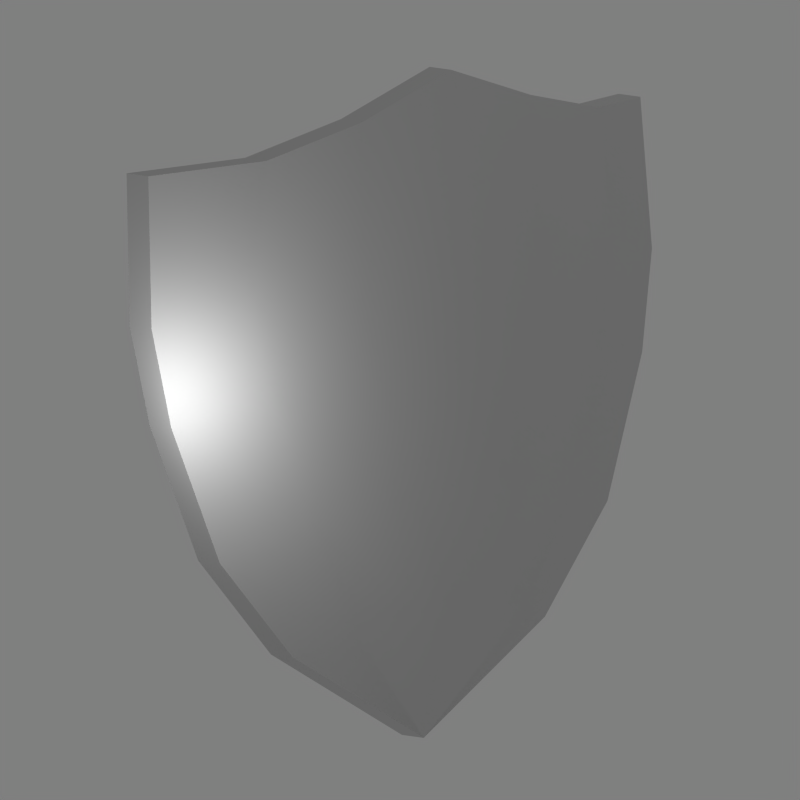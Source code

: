 # Source: shield.blend  (saved by Blender 2.49.2; exported with 4.5.12 LTS)
import bpy
from mathutils import Matrix  # noqa: F401  (used for matrix-valued properties, if any)

bpy.ops.wm.read_factory_settings(use_empty=True)
scene = bpy.context.scene
scene.name = 'Scene'

# ---- collections
col_collection_1 = bpy.data.collections.new('Collection 1'); scene.collection.children.link(col_collection_1)

# ---- materials (node trees are filled in below, after node groups)
mat_shield = bpy.data.materials.new('Shield')
mat_shield.alpha_threshold = 0.0
mat_shield.roughness = 0.5
mat_shield.specular_intensity = 0.2108
mat_shield.line_color = (0.0, 0.0, 0.0, 1.0)

# ---- node groups
ng_auto_smooth = bpy.data.node_groups.new('Auto Smooth', 'GeometryNodeTree')
_s = ng_auto_smooth.interface.new_socket(name='Geometry', in_out='OUTPUT', socket_type='NodeSocketGeometry')
_s = ng_auto_smooth.interface.new_socket(name='Geometry', in_out='INPUT', socket_type='NodeSocketGeometry')
_s = ng_auto_smooth.interface.new_socket(name='Angle', in_out='INPUT', socket_type='NodeSocketFloat')
_s.subtype = 'ANGLE'
_s.min_value = 0.0
_s.max_value = 3.142
ng_auto_smooth.is_modifier = True
_N = ng_auto_smooth.nodes; _L = ng_auto_smooth.links
n0 = _N.new('NodeGroupOutput'); n0.name = 'Group Output'; n0.location = (480, -100)
n1 = _N.new('NodeGroupInput'); n1.name = 'Group Input'; n1.location = (-420, -300)
n2 = _N.new('NodeGroupInput'); n2.name = 'Group Input.001'; n2.location = (-60, -100)
n3 = _N.new('GeometryNodeSetShadeSmooth'); n3.name = 'Set Shade Smooth'; n3.location = (120, -100)
n3.domain = 'EDGE'
n4 = _N.new('GeometryNodeSetShadeSmooth'); n4.name = 'Set Shade Smooth.001'; n4.location = (300, -100)
n5 = _N.new('GeometryNodeInputMeshEdgeAngle'); n5.name = 'Edge Angle'; n5.location = (-420, -220)
n6 = _N.new('GeometryNodeInputEdgeSmooth'); n6.name = 'Is Edge Smooth'; n6.location = (-60, -160)
n7 = _N.new('GeometryNodeInputShadeSmooth'); n7.name = 'Is Face Smooth'; n7.location = (-240, -340)
n8 = _N.new('FunctionNodeBooleanMath'); n8.name = 'Boolean Math'; n8.location = (-60, -220)
n9 = _N.new('FunctionNodeCompare'); n9.name = 'Compare'; n9.location = (-240, -180)
n9.operation = 'LESS_EQUAL'
_L.new(n5.outputs[0], n9.inputs[0])
_L.new(n4.outputs[0], n0.inputs[0])
_L.new(n1.outputs[1], n9.inputs[1])
_L.new(n9.outputs[0], n8.inputs[0])
_L.new(n7.outputs[0], n8.inputs[1])
_L.new(n2.outputs[0], n3.inputs[0])
_L.new(n6.outputs[0], n3.inputs[1])
_L.new(n3.outputs[0], n4.inputs[0])
_L.new(n8.outputs[0], n3.inputs[2])
n0.is_active_output = True

# ---- material node trees

# ---- world
world_world = bpy.data.worlds.new('World'); scene.world = world_world
world_world.color = (0.5, 0.5, 0.5)
world_world.use_sun_shadow = False
world_world.sun_shadow_jitter_overblur = 0.0
world_world.cycles.sampling_method = 'MANUAL'
world_world.cycles.sample_map_resolution = 256

# ---- cameras
cam_camera = bpy.data.cameras.new('Camera')
cam_camera.type = 'ORTHO'
cam_camera.passepartout_alpha = 0.2
cam_camera.clip_end = 100.0
cam_camera.lens = 35.0
cam_camera.ortho_scale = 11.8
cam_camera.show_passepartout = False
cam_camera.show_safe_areas = True
cam_camera.dof.focus_distance = 0.0
cam_camera.dof.aperture_fstop = 128.0

# ---- lights
light_spot_002 = bpy.data.lights.new('Spot.002', 'POINT')
light_spot_002.transmission_factor = 0.0
light_spot_002.cutoff_distance = 30.0
light_spot_002.energy = 159.4
light_spot_002.shadow_buffer_clip_start = 1.001
light_spot_002.shadow_soft_size = 1.0
light_spot_002.shadow_maximum_resolution = 0.006
light_spot_002.use_absolute_resolution = True
light_spot_002.cycles.use_multiple_importance_sampling = False
light_spot_001 = bpy.data.lights.new('Spot.001', 'POINT')
light_spot_001.transmission_factor = 0.0
light_spot_001.cutoff_distance = 30.0
light_spot_001.energy = 159.4
light_spot_001.shadow_buffer_clip_start = 1.001
light_spot_001.shadow_soft_size = 1.0
light_spot_001.shadow_maximum_resolution = 0.006
light_spot_001.use_absolute_resolution = True
light_spot_001.cycles.use_multiple_importance_sampling = False

# ---- meshes
me_shield = bpy.data.meshes.new('Shield')
me_shield.from_pydata([(1.728, -1.342, 0.9613), (1.73, 1.335, 0.9613), (1.826, -0.003588, 0.9375), (1.137, -0.003588, 0.6115), (-0.01298, -4.616, 4.381), (-0.01298, -4.695, 2.11), (-0.01298, -0.003588, -4.594), (-0.01298, 4.687, 2.11), (-0.01298, 4.411, 0.6011), (-0.01298, 3.63, -1.523), (1.442, -0.003588, 5.502), (1.287, 1.572, 4.912), (-0.01298, 4.609, 4.381), (0.9181, 3.11, 4.499), (-0.01298, 2.361, -3.089), (0.9181, -3.117, 4.499), (1.287, -1.579, 4.912), (-0.01298, -2.368, -3.089), (-0.01298, -3.637, -1.523), (-0.01298, -4.419, 0.6011), (0.5078, 4.687, 2.11), (0.5078, 4.609, 4.381), (0.5078, 4.411, 0.6011), (0.5078, 3.63, -1.523), (0.5078, 2.361, -3.089), (1.962, -0.003588, 5.502), (1.807, 1.572, 4.912), (1.439, 3.11, 4.499), (1.284, 3.11, 0.9255), (1.284, 2.482, -0.9917), (1.078, 1.609, -2.783), (1.721, 0.9933, -0.7162), (1.311, 0.6619, -2.517), (1.412, -0.003588, -2.446), (1.284, 3.347, 2.485), (1.807, 1.73, 2.78), (0.5078, -0.003587, -4.594), (1.962, -0.003588, 2.877), (1.807, -1.737, 2.78), (1.284, -3.354, 2.485), (1.311, -0.6691, -2.517), (1.721, -1.001, -0.7162), (1.078, -1.617, -2.783), (1.284, -2.489, -0.9917), (1.284, -3.117, 0.9255), (1.439, -3.117, 4.499), (1.807, -1.579, 4.912), (0.5078, -2.368, -3.089), (0.5078, -3.637, -1.523), (0.5078, -4.419, 0.6011), (0.5078, -4.616, 4.381), (0.5078, -4.695, 2.11)], [], [(31, 41, 33), (31, 2, 41), (5, 15, 3), (5, 4, 15), (13, 7, 3), (13, 12, 7), (19, 5, 3), (14, 6, 3), (6, 17, 3), (16, 10, 3), (7, 8, 3), (8, 9, 3), (9, 14, 3), (10, 11, 3), (11, 13, 3), (15, 16, 3), (17, 18, 3), (18, 19, 3), (46, 25, 10, 16), (36, 47, 17, 6), (21, 20, 7, 12), (20, 22, 8, 7), (22, 23, 9, 8), (23, 24, 14, 9), (25, 26, 11, 10), (26, 27, 13, 11), (27, 21, 12, 13), (24, 36, 6, 14), (50, 45, 15, 4), (45, 46, 16, 15), (47, 48, 18, 17), (48, 49, 19, 18), (49, 51, 5, 19), (51, 50, 4, 5), (49, 43, 44), (49, 48, 43), (42, 43, 48), (47, 42, 48), (41, 0, 44), (44, 43, 41), (40, 41, 43), (42, 40, 43), (0, 41, 2), (40, 33, 41), (51, 44, 39), (51, 49, 44), (0, 39, 44), (0, 38, 39), (2, 37, 38), (0, 2, 38), (46, 38, 37), (25, 46, 37), (39, 45, 50), (51, 39, 50), (45, 39, 38), (46, 45, 38), (35, 34, 27), (26, 35, 27), (21, 27, 34), (20, 21, 34), (37, 35, 26), (25, 37, 26), (35, 37, 2), (1, 35, 2), (1, 34, 35), (1, 28, 34), (20, 28, 22), (20, 34, 28), (32, 31, 33), (1, 2, 31), (29, 31, 32), (30, 29, 32), (28, 31, 29), (28, 1, 31), (23, 29, 30), (24, 23, 30), (22, 29, 23), (22, 28, 29), (32, 33, 36), (30, 32, 36), (24, 30, 36), (47, 36, 42), (42, 36, 40), (40, 36, 33)])
me_shield.polygons.foreach_set('use_smooth', [True] * 84)
_uv = me_shield.uv_layers.new(name='UVTex')
_uv.uv.foreach_set('vector', [0.5747, 0.595, 0.4398, 0.5929, 0.509, 0.4864, 0.5747, 0.595, 0.5056, 0.6992, 0.4398, 0.5929, 0.6797, 0.09697, 0.8517, 0.1568, 0.6081, 0.3165, 0.6797, 0.09697, 0.8103, 0.06786, 0.8517, 0.1568, 0.8517, 0.1568, 0.6797, 0.09697, 0.6081, 0.3165, 0.8517, 0.1568, 0.8103, 0.06786, 0.6797, 0.09697, 0.595, 0.1166, 0.6797, 0.09697, 0.6081, 0.3165, 0.3994, 0.208, 0.3063, 0.2985, 0.6081, 0.3165, 0.3063, 0.2985, 0.3994, 0.208, 0.6081, 0.3165, 0.8793, 0.238, 0.9102, 0.3145, 0.6081, 0.3165, 0.6797, 0.09697, 0.595, 0.1166, 0.6081, 0.3165, 0.595, 0.1166, 0.4821, 0.1568, 0.6081, 0.3165, 0.4821, 0.1568, 0.3994, 0.208, 0.6081, 0.3165, 0.9102, 0.3145, 0.8793, 0.238, 0.6081, 0.3165, 0.8793, 0.238, 0.8517, 0.1568, 0.6081, 0.3165, 0.8517, 0.1568, 0.8793, 0.238, 0.6081, 0.3165, 0.3994, 0.208, 0.4821, 0.1568, 0.6081, 0.3165, 0.4821, 0.1568, 0.595, 0.1166, 0.6081, 0.3165, 0.914, 0.2339, 0.9439, 0.3035, 0.9102, 0.3145, 0.8793, 0.238, 0.2853, 0.2766, 0.3815, 0.1849, 0.3994, 0.208, 0.3063, 0.2985, 0.8035, 0.03764, 0.6728, 0.06719, 0.6797, 0.09697, 0.8103, 0.06786, 0.6728, 0.06719, 0.5866, 0.08804, 0.595, 0.1166, 0.6797, 0.09697, 0.5866, 0.08804, 0.4693, 0.1305, 0.4821, 0.1568, 0.595, 0.1166, 0.4693, 0.1305, 0.3815, 0.1849, 0.3994, 0.208, 0.4821, 0.1568, 0.9439, 0.3035, 0.914, 0.2339, 0.8793, 0.238, 0.9102, 0.3145, 0.914, 0.2339, 0.8835, 0.1613, 0.8517, 0.1568, 0.8793, 0.238, 0.8835, 0.1613, 0.8408, 0.07576, 0.8103, 0.06786, 0.8517, 0.1568, 0.3815, 0.1849, 0.2853, 0.2766, 0.3063, 0.2985, 0.3994, 0.208, 0.8408, 0.07576, 0.8835, 0.1613, 0.8517, 0.1568, 0.8103, 0.06786, 0.8835, 0.1613, 0.914, 0.2339, 0.8793, 0.238, 0.8517, 0.1568, 0.3815, 0.1849, 0.4693, 0.1305, 0.4821, 0.1568, 0.3994, 0.208, 0.4693, 0.1305, 0.5866, 0.08804, 0.595, 0.1166, 0.4821, 0.1568, 0.5866, 0.08804, 0.6728, 0.06719, 0.6797, 0.09697, 0.595, 0.1166, 0.6728, 0.06719, 0.8035, 0.03764, 0.8103, 0.06786, 0.6797, 0.09697, 0.2081, 0.6578, 0.3509, 0.5687, 0.304, 0.6878, 0.2081, 0.6578, 0.2677, 0.5223, 0.3509, 0.5687, 0.4092, 0.4588, 0.3509, 0.5687, 0.2677, 0.5223, 0.3558, 0.4268, 0.4092, 0.4588, 0.2677, 0.5223, 0.4398, 0.5929, 0.4148, 0.6974, 0.304, 0.6878, 0.304, 0.6878, 0.3509, 0.5687, 0.4398, 0.5929, 0.4679, 0.4798, 0.4398, 0.5929, 0.3509, 0.5687, 0.4092, 0.4588, 0.4679, 0.4798, 0.3509, 0.5687, 0.4148, 0.6974, 0.4398, 0.5929, 0.5056, 0.6992, 0.4679, 0.4798, 0.509, 0.4864, 0.4398, 0.5929, 0.1843, 0.7559, 0.304, 0.6878, 0.2837, 0.7875, 0.1843, 0.7559, 0.2081, 0.6578, 0.304, 0.6878, 0.4148, 0.6974, 0.2837, 0.7875, 0.304, 0.6878, 0.4148, 0.6974, 0.3922, 0.8117, 0.2837, 0.7875, 0.5056, 0.6992, 0.5037, 0.8207, 0.3922, 0.8117, 0.4148, 0.6974, 0.5056, 0.6992, 0.3922, 0.8117, 0.3981, 0.9504, 0.3922, 0.8117, 0.5037, 0.8207, 0.5011, 0.991, 0.3981, 0.9504, 0.5037, 0.8207, 0.2837, 0.7875, 0.2951, 0.9197, 0.1796, 0.9054, 0.1843, 0.7559, 0.2837, 0.7875, 0.1796, 0.9054, 0.2951, 0.9197, 0.2837, 0.7875, 0.3922, 0.8117, 0.3981, 0.9504, 0.2951, 0.9197, 0.3922, 0.8117, 0.6155, 0.8152, 0.7247, 0.7944, 0.7091, 0.9262, 0.6053, 0.9536, 0.6155, 0.8152, 0.7091, 0.9262, 0.825, 0.9155, 0.7091, 0.9262, 0.7247, 0.7944, 0.825, 0.766, 0.825, 0.9155, 0.7247, 0.7944, 0.5037, 0.8207, 0.6155, 0.8152, 0.6053, 0.9536, 0.5011, 0.991, 0.5037, 0.8207, 0.6053, 0.9536, 0.6155, 0.8152, 0.5037, 0.8207, 0.5056, 0.6992, 0.5965, 0.7003, 0.6155, 0.8152, 0.5056, 0.6992, 0.5965, 0.7003, 0.7247, 0.7944, 0.6155, 0.8152, 0.5965, 0.7003, 0.7075, 0.6942, 0.7247, 0.7944, 0.825, 0.766, 0.7075, 0.6942, 0.8043, 0.6672, 0.825, 0.766, 0.7247, 0.7944, 0.7075, 0.6942, 0.5503, 0.481, 0.5747, 0.595, 0.509, 0.4864, 0.5965, 0.7003, 0.5056, 0.6992, 0.5747, 0.595, 0.6644, 0.5736, 0.5747, 0.595, 0.5503, 0.481, 0.6095, 0.462, 0.6644, 0.5736, 0.5503, 0.481, 0.7075, 0.6942, 0.5747, 0.595, 0.6644, 0.5736, 0.7075, 0.6942, 0.5965, 0.7003, 0.5747, 0.595, 0.749, 0.5299, 0.6644, 0.5736, 0.6095, 0.462, 0.664, 0.4317, 0.749, 0.5299, 0.6095, 0.462, 0.8043, 0.6672, 0.6644, 0.5736, 0.749, 0.5299, 0.8043, 0.6672, 0.7075, 0.6942, 0.6644, 0.5736, 0.5503, 0.481, 0.509, 0.4864, 0.5113, 0.341, 0.6095, 0.462, 0.5503, 0.481, 0.5113, 0.341, 0.664, 0.4317, 0.6095, 0.462, 0.5113, 0.341, 0.3558, 0.4268, 0.5113, 0.341, 0.4092, 0.4588, 0.4092, 0.4588, 0.5113, 0.341, 0.4679, 0.4798, 0.4679, 0.4798, 0.5113, 0.341, 0.509, 0.4864])
me_shield.materials.append(mat_shield)
me_shield.use_remesh_preserve_volume = False
me_shield.use_remesh_preserve_attributes = False
me_shield.use_mirror_vertex_groups = False
me_shield.update()
arm_armature = bpy.data.armatures.new('Armature')  # bones are not reproduced

# ---- objects
ob_armature = bpy.data.objects.new('Armature', arm_armature)
ob_shield = bpy.data.objects.new('Shield', me_shield)
ob_lamp = bpy.data.objects.new('Lamp', light_spot_002)
ob_lamp_001 = bpy.data.objects.new('Lamp.001', light_spot_001)
ob_camera = bpy.data.objects.new('Camera', cam_camera)

# ---- transforms, parenting, visibility, modifiers, constraints
ob_armature.location = (0.0, 0.0, 0.0)
ob_armature.lock_rotations_4d = False
ob_armature.empty_display_type = 'ARROWS'
ob_armature.lineart.crease_threshold = 0.0
ob_shield.parent = ob_armature
ob_shield.location = (0.0, 0.0, 0.0)
ob_shield.lock_rotations_4d = False
ob_shield.empty_display_type = 'ARROWS'
ob_shield.color = (0.0, 0.0, 0.0, 1.0)
ob_shield.lineart.crease_threshold = 0.0
_vg = ob_shield.vertex_groups.new(name='main')
_vg.add([0, 1, 2, 3, 4, 5, 6, 7, 8, 9, 10, 11, 12, 13, 14, 15, 16, 17, 18, 19, 20, 21, 22, 23, 24, 25, 26, 27, 28, 29, 30, 31, 32, 33, 34, 35, 36, 37, 38, 39, 40, 41, 42, 43, 44, 45, 46, 47, 48, 49, 50, 51], 1.0, 'REPLACE')
_m = ob_shield.modifiers.new('Armature', 'ARMATURE')
_m.object = ob_armature
_m.use_bone_envelopes = True
_m = ob_shield.modifiers.new('Auto Smooth', 'NODES')
_m.node_group = ng_auto_smooth
_gi = [s.identifier for s in ng_auto_smooth.interface.items_tree if s.item_type == 'SOCKET' and s.in_out == 'INPUT']
_m[_gi[1]] = 0.6109  # Angle
ob_lamp.location = (8.424, 5.273, 15.68)
ob_lamp.rotation_euler = (0.6503, 0.05522, 1.866)
ob_lamp.lock_rotations_4d = False
ob_lamp.empty_display_type = 'ARROWS'
ob_lamp.color = (0.0, 0.0, 0.0, 0.0)
ob_lamp.lineart.crease_threshold = 0.0
ob_lamp_001.location = (2.311, -5.523, 0.858)
ob_lamp_001.rotation_euler = (0.6503, 0.05522, 1.866)
ob_lamp_001.lock_rotations_4d = False
ob_lamp_001.empty_display_type = 'ARROWS'
ob_lamp_001.color = (0.0, 0.0, 0.0, 0.0)
ob_lamp_001.lineart.crease_threshold = 0.0
ob_camera.location = (13.64, -10.26, 2.898)
ob_camera.rotation_euler = (1.425, 0.04829, 0.907)
ob_camera.lock_rotations_4d = False
ob_camera.empty_display_type = 'ARROWS'
ob_camera.color = (0.0, 0.0, 0.0, 0.0)
ob_camera.display_type = 'WIRE'
ob_camera.lineart.crease_threshold = 0.0

# ---- collection membership
col_collection_1.objects.link(ob_armature)
col_collection_1.objects.link(ob_shield)
col_collection_1.objects.link(ob_lamp)
col_collection_1.objects.link(ob_lamp_001)
col_collection_1.objects.link(ob_camera)

# ---- scene / render settings (as saved in the file)
scene.camera = ob_camera
scene.frame_start = 1; scene.frame_end = 250; scene.frame_set(1)
scene.render.engine = 'BLENDER_EEVEE_NEXT'
scene.render.image_settings.compression = 90
scene.render.resolution_x = 256
scene.render.resolution_y = 256
scene.render.pixel_aspect_x = 100.0
scene.render.pixel_aspect_y = 100.0
scene.render.fps = 25
scene.render.dither_intensity = 0.0
scene.render.film_transparent = True
scene.render.use_compositing = False
scene.render.use_sequencer = False
scene.render.bake_margin = 2
scene.render.bake_bias = 0.0
scene.render.use_stamp_time = False
scene.render.use_stamp_date = False
scene.render.use_stamp_frame = False
scene.render.use_stamp_camera = False
scene.render.use_stamp_scene = False
scene.render.use_stamp_filename = False
scene.render.use_stamp_render_time = False
scene.render.stamp_font_size = 0
scene.cycles.use_denoising = False
scene.cycles.samples = 10
scene.cycles.sampling_pattern = 'TABULATED_SOBOL'
scene.cycles.light_sampling_threshold = 0.0
scene.cycles.use_adaptive_sampling = False
scene.cycles.use_light_tree = False
scene.cycles.blur_glossy = 0.0
scene.cycles.volume_bounces = 1
scene.cycles.pixel_filter_type = 'GAUSSIAN'
scene.cycles.sample_clamp_indirect = 0.0
scene.view_settings.view_transform = 'Raw'
bpy.context.view_layer.update()

